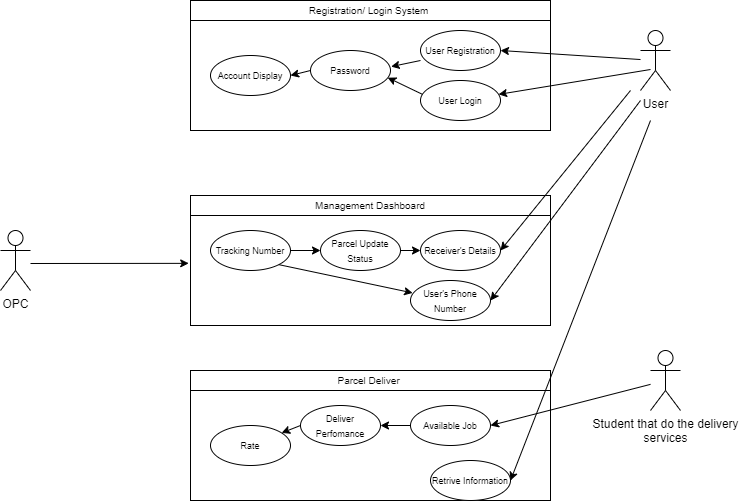

The diagram above was exported from draw.io. Its source (the exported page's mxGraphModel, read from the mxfile embedded in the PNG):
<mxGraphModel dx="730" dy="388" grid="1" gridSize="10" guides="1" tooltips="1" connect="1" arrows="1" fold="1" page="1" pageScale="1" pageWidth="850" pageHeight="1100" math="0" shadow="0">
  <root>
    <mxCell id="0" />
    <mxCell id="1" parent="0" />
    <mxCell id="RzcANNOrxmKBlYRABVYx-1" value="User" style="shape=umlActor;verticalLabelPosition=bottom;verticalAlign=top;html=1;outlineConnect=0;" vertex="1" parent="1">
      <mxGeometry x="700" y="140" width="30" height="60" as="geometry" />
    </mxCell>
    <mxCell id="RzcANNOrxmKBlYRABVYx-4" value="Student that do the delivery&lt;br&gt;services" style="shape=umlActor;verticalLabelPosition=bottom;verticalAlign=top;html=1;outlineConnect=0;" vertex="1" parent="1">
      <mxGeometry x="710" y="460" width="30" height="60" as="geometry" />
    </mxCell>
    <mxCell id="RzcANNOrxmKBlYRABVYx-5" value="OPC" style="shape=umlActor;verticalLabelPosition=bottom;verticalAlign=top;html=1;outlineConnect=0;" vertex="1" parent="1">
      <mxGeometry x="60" y="340" width="30" height="60" as="geometry" />
    </mxCell>
    <mxCell id="RzcANNOrxmKBlYRABVYx-15" value="" style="rounded=0;whiteSpace=wrap;html=1;" vertex="1" parent="1">
      <mxGeometry x="250" y="130" width="360" height="110" as="geometry" />
    </mxCell>
    <mxCell id="RzcANNOrxmKBlYRABVYx-16" value="&lt;font style=&quot;font-size: 10px;&quot;&gt;Registration/ Login System&amp;nbsp;&lt;/font&gt;" style="rounded=0;whiteSpace=wrap;html=1;" vertex="1" parent="1">
      <mxGeometry x="250" y="110" width="360" height="20" as="geometry" />
    </mxCell>
    <mxCell id="RzcANNOrxmKBlYRABVYx-19" value="&lt;font style=&quot;font-size: 9px;&quot;&gt;User Registration&lt;/font&gt;" style="ellipse;whiteSpace=wrap;html=1;" vertex="1" parent="1">
      <mxGeometry x="480" y="140" width="80" height="40" as="geometry" />
    </mxCell>
    <mxCell id="RzcANNOrxmKBlYRABVYx-20" value="&lt;font style=&quot;font-size: 9px;&quot;&gt;User Login&lt;/font&gt;" style="ellipse;whiteSpace=wrap;html=1;" vertex="1" parent="1">
      <mxGeometry x="480" y="190" width="80" height="40" as="geometry" />
    </mxCell>
    <mxCell id="RzcANNOrxmKBlYRABVYx-21" value="&lt;font style=&quot;font-size: 9px;&quot;&gt;Password&lt;/font&gt;" style="ellipse;whiteSpace=wrap;html=1;" vertex="1" parent="1">
      <mxGeometry x="370" y="160" width="80" height="40" as="geometry" />
    </mxCell>
    <mxCell id="RzcANNOrxmKBlYRABVYx-22" value="&lt;font style=&quot;font-size: 9px;&quot;&gt;Account Display&lt;/font&gt;" style="ellipse;whiteSpace=wrap;html=1;" vertex="1" parent="1">
      <mxGeometry x="270" y="165" width="80" height="40" as="geometry" />
    </mxCell>
    <mxCell id="RzcANNOrxmKBlYRABVYx-24" value="" style="endArrow=classic;html=1;rounded=0;entryX=1;entryY=0.5;entryDx=0;entryDy=0;" edge="1" parent="1" source="RzcANNOrxmKBlYRABVYx-1" target="RzcANNOrxmKBlYRABVYx-19">
      <mxGeometry width="50" height="50" relative="1" as="geometry">
        <mxPoint x="480" y="170" as="sourcePoint" />
        <mxPoint x="530" y="120" as="targetPoint" />
      </mxGeometry>
    </mxCell>
    <mxCell id="RzcANNOrxmKBlYRABVYx-25" value="" style="endArrow=classic;html=1;rounded=0;" edge="1" parent="1" target="RzcANNOrxmKBlYRABVYx-20">
      <mxGeometry width="50" height="50" relative="1" as="geometry">
        <mxPoint x="710" y="179" as="sourcePoint" />
        <mxPoint x="570" y="170" as="targetPoint" />
      </mxGeometry>
    </mxCell>
    <mxCell id="RzcANNOrxmKBlYRABVYx-26" value="" style="endArrow=classic;html=1;rounded=0;entryX=1.008;entryY=0.403;entryDx=0;entryDy=0;entryPerimeter=0;" edge="1" parent="1" target="RzcANNOrxmKBlYRABVYx-21">
      <mxGeometry width="50" height="50" relative="1" as="geometry">
        <mxPoint x="480" y="170" as="sourcePoint" />
        <mxPoint x="530" y="120" as="targetPoint" />
      </mxGeometry>
    </mxCell>
    <mxCell id="RzcANNOrxmKBlYRABVYx-27" value="" style="endArrow=classic;html=1;rounded=0;entryX=0.965;entryY=0.679;entryDx=0;entryDy=0;exitX=0.021;exitY=0.343;exitDx=0;exitDy=0;exitPerimeter=0;entryPerimeter=0;" edge="1" parent="1" source="RzcANNOrxmKBlYRABVYx-20" target="RzcANNOrxmKBlYRABVYx-21">
      <mxGeometry width="50" height="50" relative="1" as="geometry">
        <mxPoint x="490" y="180" as="sourcePoint" />
        <mxPoint x="461" y="186" as="targetPoint" />
      </mxGeometry>
    </mxCell>
    <mxCell id="RzcANNOrxmKBlYRABVYx-28" value="" style="endArrow=classic;html=1;rounded=0;entryX=1;entryY=0.5;entryDx=0;entryDy=0;exitX=0;exitY=0.5;exitDx=0;exitDy=0;" edge="1" parent="1" source="RzcANNOrxmKBlYRABVYx-21" target="RzcANNOrxmKBlYRABVYx-22">
      <mxGeometry width="50" height="50" relative="1" as="geometry">
        <mxPoint x="492" y="214" as="sourcePoint" />
        <mxPoint x="457" y="197" as="targetPoint" />
      </mxGeometry>
    </mxCell>
    <mxCell id="RzcANNOrxmKBlYRABVYx-29" value="" style="rounded=0;whiteSpace=wrap;html=1;" vertex="1" parent="1">
      <mxGeometry x="250" y="325" width="360" height="110" as="geometry" />
    </mxCell>
    <mxCell id="RzcANNOrxmKBlYRABVYx-30" value="&lt;span style=&quot;font-size: 10px;&quot;&gt;Management Dashboard&lt;/span&gt;" style="rounded=0;whiteSpace=wrap;html=1;" vertex="1" parent="1">
      <mxGeometry x="250" y="305" width="360" height="20" as="geometry" />
    </mxCell>
    <mxCell id="RzcANNOrxmKBlYRABVYx-38" value="" style="endArrow=classic;html=1;rounded=0;entryX=-0.005;entryY=0.435;entryDx=0;entryDy=0;entryPerimeter=0;" edge="1" parent="1" target="RzcANNOrxmKBlYRABVYx-29">
      <mxGeometry width="50" height="50" relative="1" as="geometry">
        <mxPoint x="90" y="373" as="sourcePoint" />
        <mxPoint x="470" y="400" as="targetPoint" />
      </mxGeometry>
    </mxCell>
    <mxCell id="RzcANNOrxmKBlYRABVYx-39" value="&lt;font style=&quot;font-size: 9px;&quot;&gt;Tracking Number&lt;/font&gt;" style="ellipse;whiteSpace=wrap;html=1;" vertex="1" parent="1">
      <mxGeometry x="270" y="340" width="80" height="40" as="geometry" />
    </mxCell>
    <mxCell id="RzcANNOrxmKBlYRABVYx-40" value="&lt;font style=&quot;font-size: 9px;&quot;&gt;Parcel Update Status&lt;/font&gt;" style="ellipse;whiteSpace=wrap;html=1;" vertex="1" parent="1">
      <mxGeometry x="380" y="340" width="80" height="40" as="geometry" />
    </mxCell>
    <mxCell id="RzcANNOrxmKBlYRABVYx-42" value="&lt;font style=&quot;font-size: 9px;&quot;&gt;Receiver's Details&lt;/font&gt;" style="ellipse;whiteSpace=wrap;html=1;" vertex="1" parent="1">
      <mxGeometry x="480" y="340" width="80" height="40" as="geometry" />
    </mxCell>
    <mxCell id="RzcANNOrxmKBlYRABVYx-43" value="&lt;font style=&quot;font-size: 9px;&quot;&gt;User's Phone Number&lt;/font&gt;" style="ellipse;whiteSpace=wrap;html=1;" vertex="1" parent="1">
      <mxGeometry x="470" y="390" width="80" height="40" as="geometry" />
    </mxCell>
    <mxCell id="RzcANNOrxmKBlYRABVYx-44" value="" style="endArrow=classic;html=1;rounded=0;entryX=0;entryY=0.5;entryDx=0;entryDy=0;" edge="1" parent="1" target="RzcANNOrxmKBlYRABVYx-40">
      <mxGeometry width="50" height="50" relative="1" as="geometry">
        <mxPoint x="350" y="360" as="sourcePoint" />
        <mxPoint x="470" y="310" as="targetPoint" />
      </mxGeometry>
    </mxCell>
    <mxCell id="RzcANNOrxmKBlYRABVYx-45" value="" style="endArrow=classic;html=1;rounded=0;entryX=0;entryY=0.5;entryDx=0;entryDy=0;exitX=1;exitY=0.5;exitDx=0;exitDy=0;" edge="1" parent="1" source="RzcANNOrxmKBlYRABVYx-40" target="RzcANNOrxmKBlYRABVYx-42">
      <mxGeometry width="50" height="50" relative="1" as="geometry">
        <mxPoint x="360" y="370" as="sourcePoint" />
        <mxPoint x="390" y="370" as="targetPoint" />
      </mxGeometry>
    </mxCell>
    <mxCell id="RzcANNOrxmKBlYRABVYx-46" value="" style="endArrow=classic;html=1;rounded=0;entryX=0.027;entryY=0.311;entryDx=0;entryDy=0;exitX=1;exitY=1;exitDx=0;exitDy=0;entryPerimeter=0;" edge="1" parent="1" source="RzcANNOrxmKBlYRABVYx-39" target="RzcANNOrxmKBlYRABVYx-43">
      <mxGeometry width="50" height="50" relative="1" as="geometry">
        <mxPoint x="370" y="380" as="sourcePoint" />
        <mxPoint x="400" y="380" as="targetPoint" />
      </mxGeometry>
    </mxCell>
    <mxCell id="RzcANNOrxmKBlYRABVYx-47" value="" style="endArrow=classic;html=1;rounded=0;entryX=1;entryY=0.5;entryDx=0;entryDy=0;" edge="1" parent="1" target="RzcANNOrxmKBlYRABVYx-42">
      <mxGeometry width="50" height="50" relative="1" as="geometry">
        <mxPoint x="690" y="200" as="sourcePoint" />
        <mxPoint x="410" y="390" as="targetPoint" />
      </mxGeometry>
    </mxCell>
    <mxCell id="RzcANNOrxmKBlYRABVYx-49" value="" style="rounded=0;whiteSpace=wrap;html=1;" vertex="1" parent="1">
      <mxGeometry x="250" y="500" width="360" height="110" as="geometry" />
    </mxCell>
    <mxCell id="RzcANNOrxmKBlYRABVYx-50" value="&lt;span style=&quot;font-size: 10px;&quot;&gt;Parcel Deliver&amp;nbsp;&lt;/span&gt;" style="rounded=0;whiteSpace=wrap;html=1;" vertex="1" parent="1">
      <mxGeometry x="250" y="480" width="360" height="20" as="geometry" />
    </mxCell>
    <mxCell id="RzcANNOrxmKBlYRABVYx-52" value="&lt;font style=&quot;font-size: 9px;&quot;&gt;Deliver Perfomance&lt;/font&gt;" style="ellipse;whiteSpace=wrap;html=1;" vertex="1" parent="1">
      <mxGeometry x="360" y="515" width="80" height="40" as="geometry" />
    </mxCell>
    <mxCell id="RzcANNOrxmKBlYRABVYx-53" value="&lt;font style=&quot;font-size: 9px;&quot;&gt;Available Job&lt;/font&gt;" style="ellipse;whiteSpace=wrap;html=1;" vertex="1" parent="1">
      <mxGeometry x="470" y="515" width="80" height="40" as="geometry" />
    </mxCell>
    <mxCell id="RzcANNOrxmKBlYRABVYx-58" value="" style="endArrow=classic;html=1;rounded=0;entryX=1;entryY=0.5;entryDx=0;entryDy=0;" edge="1" parent="1" target="RzcANNOrxmKBlYRABVYx-43">
      <mxGeometry width="50" height="50" relative="1" as="geometry">
        <mxPoint x="700" y="210" as="sourcePoint" />
        <mxPoint x="570" y="370" as="targetPoint" />
      </mxGeometry>
    </mxCell>
    <mxCell id="RzcANNOrxmKBlYRABVYx-59" value="&lt;font style=&quot;font-size: 9px;&quot;&gt;Retrive Information&lt;/font&gt;" style="ellipse;whiteSpace=wrap;html=1;" vertex="1" parent="1">
      <mxGeometry x="490" y="570" width="80" height="40" as="geometry" />
    </mxCell>
    <mxCell id="RzcANNOrxmKBlYRABVYx-60" value="&lt;font style=&quot;font-size: 9px;&quot;&gt;Rate&lt;/font&gt;" style="ellipse;whiteSpace=wrap;html=1;" vertex="1" parent="1">
      <mxGeometry x="270" y="535" width="80" height="40" as="geometry" />
    </mxCell>
    <mxCell id="RzcANNOrxmKBlYRABVYx-61" value="" style="endArrow=classic;html=1;rounded=0;entryX=1;entryY=0.5;entryDx=0;entryDy=0;" edge="1" parent="1" source="RzcANNOrxmKBlYRABVYx-4" target="RzcANNOrxmKBlYRABVYx-53">
      <mxGeometry width="50" height="50" relative="1" as="geometry">
        <mxPoint x="420" y="470" as="sourcePoint" />
        <mxPoint x="470" y="420" as="targetPoint" />
      </mxGeometry>
    </mxCell>
    <mxCell id="RzcANNOrxmKBlYRABVYx-63" value="" style="endArrow=classic;html=1;rounded=0;entryX=1;entryY=0.5;entryDx=0;entryDy=0;" edge="1" parent="1" target="RzcANNOrxmKBlYRABVYx-59">
      <mxGeometry width="50" height="50" relative="1" as="geometry">
        <mxPoint x="710" y="230" as="sourcePoint" />
        <mxPoint x="560" y="545" as="targetPoint" />
      </mxGeometry>
    </mxCell>
    <mxCell id="RzcANNOrxmKBlYRABVYx-64" value="" style="endArrow=classic;html=1;rounded=0;exitX=0;exitY=0.5;exitDx=0;exitDy=0;entryX=1;entryY=0.5;entryDx=0;entryDy=0;" edge="1" parent="1" source="RzcANNOrxmKBlYRABVYx-53" target="RzcANNOrxmKBlYRABVYx-52">
      <mxGeometry width="50" height="50" relative="1" as="geometry">
        <mxPoint x="420" y="470" as="sourcePoint" />
        <mxPoint x="470" y="420" as="targetPoint" />
      </mxGeometry>
    </mxCell>
    <mxCell id="RzcANNOrxmKBlYRABVYx-65" value="" style="endArrow=classic;html=1;rounded=0;exitX=0;exitY=0.5;exitDx=0;exitDy=0;" edge="1" parent="1" source="RzcANNOrxmKBlYRABVYx-52" target="RzcANNOrxmKBlYRABVYx-60">
      <mxGeometry width="50" height="50" relative="1" as="geometry">
        <mxPoint x="480" y="545" as="sourcePoint" />
        <mxPoint x="450" y="545" as="targetPoint" />
      </mxGeometry>
    </mxCell>
  </root>
</mxGraphModel>